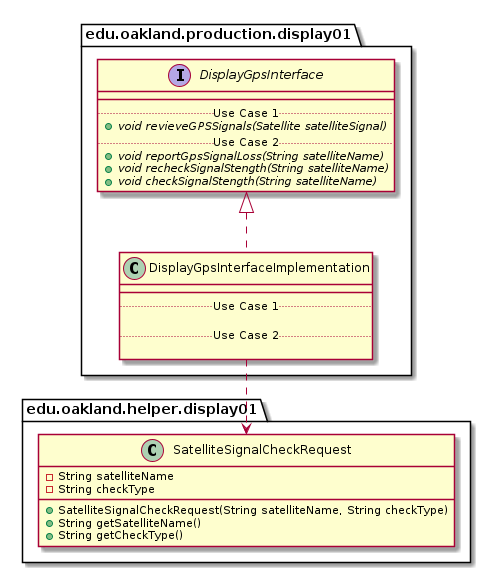

The diagram above was rendered by PlantUML. Its source (embedded in the PNG):
@startuml DisplayGpsInterfaceImplementation_DirectDependencies


package edu.oakland.production.display01 {
    class DisplayGpsInterfaceImplementation {
        __
        .. Use Case 1 ..

        .. Use Case 2 ..

    }
}



package edu.oakland.production.display01 {
    interface DisplayGpsInterface {
        __
        .. Use Case 1 ..
        {abstract} + void revieveGPSSignals(Satellite satelliteSignal)
        .. Use Case 2 ..
        {abstract} + void reportGpsSignalLoss(String satelliteName)
        {abstract} + void recheckSignalStength(String satelliteName)
        {abstract} + void checkSignalStength(String satelliteName)
    }
}

DisplayGpsInterfaceImplementation .up.|> DisplayGpsInterface


package edu.oakland.helper.display01 {
    class SatelliteSignalCheckRequest {
        - String satelliteName
        - String checkType
        + SatelliteSignalCheckRequest(String satelliteName, String checkType)
        + String getSatelliteName()
        + String getCheckType()
    }
}

DisplayGpsInterfaceImplementation ..> SatelliteSignalCheckRequest



@enduml